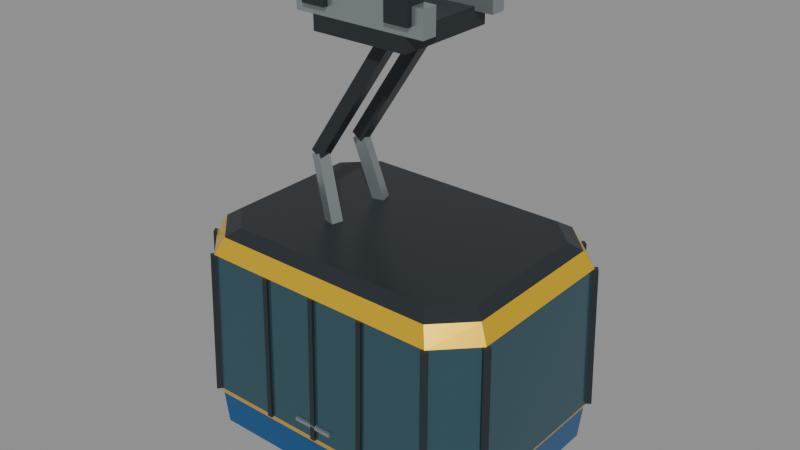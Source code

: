 # Source: Cabin.blend  (saved by Blender 4.5.90; exported with 4.5.12 LTS)
import bpy
from mathutils import Matrix  # noqa: F401  (used for matrix-valued properties, if any)

bpy.ops.wm.read_factory_settings(use_empty=True)
scene = bpy.context.scene
scene.name = 'Cabin'

# ---- collections
col_penkenbahn_cabin = bpy.data.collections.new('Penkenbahn cabin'); scene.collection.children.link(col_penkenbahn_cabin)

# ---- materials (node trees are filled in below, after node groups)
mat_anthracite = bpy.data.materials.new('Anthracite')
mat_anthracite.diffuse_color = (0.038, 0.048, 0.056, 1.0)
mat_cabin_blue = bpy.data.materials.new('Cabin blue')
mat_cabin_blue.diffuse_color = (0.014, 0.13, 0.36, 1.0)
mat_cabin_yellow = bpy.data.materials.new('Cabin yellow')
mat_cabin_yellow.diffuse_color = (0.95, 0.59, 0.015, 1.0)
mat_glazing = bpy.data.materials.new('Glazing')
mat_glazing.diffuse_color = (0.064, 0.15, 0.19, 1.0)
mat_steel = bpy.data.materials.new('Steel')
mat_steel.diffuse_color = (0.38, 0.43, 0.45, 1.0)

# ---- material node trees
mat_anthracite.use_nodes = True; mat_anthracite.node_tree.nodes.clear()
_N = mat_anthracite.node_tree.nodes; _L = mat_anthracite.node_tree.links
n0 = _N.new('ShaderNodeBsdfPrincipled'); n0.name = 'Principled BSDF'; n0.location = (-200, 100)
n0.inputs[0].default_value = (0.038, 0.048, 0.056, 1.0)
n0.inputs[1].default_value = 0.55
n0.inputs[2].default_value = 0.35
n1 = _N.new('ShaderNodeOutputMaterial'); n1.name = 'Material Output'; n1.location = (200, 100)
_L.new(n0.outputs[0], n1.inputs[0])
n1.is_active_output = True
mat_cabin_blue.use_nodes = True; mat_cabin_blue.node_tree.nodes.clear()
_N = mat_cabin_blue.node_tree.nodes; _L = mat_cabin_blue.node_tree.links
n0 = _N.new('ShaderNodeBsdfPrincipled'); n0.name = 'Principled BSDF'; n0.location = (-200, 100)
n0.inputs[0].default_value = (0.014, 0.13, 0.36, 1.0)
n0.inputs[1].default_value = 0.55
n0.inputs[2].default_value = 0.24
n1 = _N.new('ShaderNodeOutputMaterial'); n1.name = 'Material Output'; n1.location = (200, 100)
_L.new(n0.outputs[0], n1.inputs[0])
n1.is_active_output = True
mat_cabin_yellow.use_nodes = True; mat_cabin_yellow.node_tree.nodes.clear()
_N = mat_cabin_yellow.node_tree.nodes; _L = mat_cabin_yellow.node_tree.links
n0 = _N.new('ShaderNodeBsdfPrincipled'); n0.name = 'Principled BSDF'; n0.location = (-200, 100)
n0.inputs[0].default_value = (0.95, 0.59, 0.015, 1.0)
n0.inputs[1].default_value = 0.55
n0.inputs[2].default_value = 0.27
n1 = _N.new('ShaderNodeOutputMaterial'); n1.name = 'Material Output'; n1.location = (200, 100)
_L.new(n0.outputs[0], n1.inputs[0])
n1.is_active_output = True
mat_glazing.use_nodes = True; mat_glazing.node_tree.nodes.clear()
_N = mat_glazing.node_tree.nodes; _L = mat_glazing.node_tree.links
n0 = _N.new('ShaderNodeBsdfPrincipled'); n0.name = 'Principled BSDF'; n0.location = (-200, 100)
n0.inputs[0].default_value = (0.064, 0.15, 0.19, 1.0)
n0.inputs[1].default_value = 0.65
n0.inputs[2].default_value = 0.16
n1 = _N.new('ShaderNodeOutputMaterial'); n1.name = 'Material Output'; n1.location = (200, 100)
_L.new(n0.outputs[0], n1.inputs[0])
n1.is_active_output = True
mat_steel.use_nodes = True; mat_steel.node_tree.nodes.clear()
_N = mat_steel.node_tree.nodes; _L = mat_steel.node_tree.links
n0 = _N.new('ShaderNodeBsdfPrincipled'); n0.name = 'Principled BSDF'; n0.location = (-200, 100)
n0.inputs[0].default_value = (0.38, 0.43, 0.45, 1.0)
n0.inputs[1].default_value = 0.75
n0.inputs[2].default_value = 0.32
n1 = _N.new('ShaderNodeOutputMaterial'); n1.name = 'Material Output'; n1.location = (200, 100)
_L.new(n0.outputs[0], n1.inputs[0])
n1.is_active_output = True

# ---- meshes
me_anthracite_002 = bpy.data.meshes.new('Anthracite.002')
me_anthracite_002.from_pydata([(1.67, 0.84, -5.65), (1.303, 1.2, -5.65), (-1.303, 1.2, -5.65), (-1.67, 0.84, -5.65), (-1.67, -0.84, -5.65), (-1.303, -1.2, -5.65), (1.303, -1.2, -5.65), (1.67, -0.84, -5.65), (1.98, 1.043, -5.37), (1.544, 1.49, -5.37), (-1.544, 1.49, -5.37), (-1.98, 1.043, -5.37), (-1.98, -1.043, -5.37), (-1.544, -1.49, -5.37), (1.544, -1.49, -5.37), (1.98, -1.043, -5.37), (1.89, 0.98, -2.78), (1.474, 1.4, -2.78), (-1.474, 1.4, -2.78), (-1.89, 0.98, -2.78), (-1.89, -0.98, -2.78), (-1.474, -1.4, -2.78), (1.474, -1.4, -2.78), (1.89, -0.98, -2.78), (1.74, 0.868, -2.68), (1.357, 1.24, -2.68), (-1.357, 1.24, -2.68), (-1.74, 0.868, -2.68), (-1.74, -0.868, -2.68), (-1.357, -1.24, -2.68), (1.357, -1.24, -2.68), (1.74, -0.868, -2.68), (1.67, 0.84, -5.65), (1.303, 1.2, -5.65), (-1.303, 1.2, -5.65), (-1.67, 0.84, -5.65), (-1.67, -0.84, -5.65), (-1.303, -1.2, -5.65), (1.303, -1.2, -5.65), (1.67, -0.84, -5.65), (1.74, 0.868, -2.68), (1.357, 1.24, -2.68), (-1.357, 1.24, -2.68), (-1.74, 0.868, -2.68), (-1.74, -0.868, -2.68), (-1.357, -1.24, -2.68), (1.357, -1.24, -2.68), (1.74, -0.868, -2.68), (2.119, 1.075, -4.849), (2.07, 1.144, -4.849), (2.001, 1.095, -4.851), (2.05, 1.026, -4.851), (2.069, 1.04, -2.999), (2.02, 1.109, -2.999), (1.951, 1.06, -3.001), (2.0, 0.9908, -3.001), (1.666, 1.557, -4.849), (1.599, 1.61, -4.849), (1.547, 1.543, -4.851), (1.614, 1.49, -4.851), (1.627, 1.507, -2.999), (1.56, 1.56, -2.999), (1.508, 1.493, -3.001), (1.575, 1.44, -3.001), (-1.599, 1.61, -4.849), (-1.666, 1.557, -4.849), (-1.614, 1.49, -4.851), (-1.547, 1.543, -4.851), (-1.56, 1.56, -2.999), (-1.627, 1.507, -2.999), (-1.575, 1.44, -3.001), (-1.508, 1.493, -3.001), (-2.07, 1.144, -4.849), (-2.119, 1.075, -4.849), (-2.05, 1.026, -4.851), (-2.001, 1.095, -4.851), (-2.02, 1.109, -2.999), (-2.069, 1.04, -2.999), (-2.0, 0.9908, -3.001), (-1.951, 1.06, -3.001), (-2.119, -1.075, -4.849), (-2.07, -1.144, -4.849), (-2.001, -1.095, -4.851), (-2.05, -1.026, -4.851), (-2.069, -1.04, -2.999), (-2.02, -1.109, -2.999), (-1.951, -1.06, -3.001), (-2.0, -0.9908, -3.001), (-1.666, -1.557, -4.849), (-1.599, -1.61, -4.849), (-1.547, -1.543, -4.851), (-1.614, -1.49, -4.851), (-1.627, -1.507, -2.999), (-1.56, -1.56, -2.999), (-1.508, -1.493, -3.001), (-1.575, -1.44, -3.001), (1.599, -1.61, -4.849), (1.666, -1.557, -4.849), (1.614, -1.49, -4.851), (1.547, -1.543, -4.851), (1.56, -1.56, -2.999), (1.627, -1.507, -2.999), (1.575, -1.44, -3.001), (1.508, -1.493, -3.001), (2.07, -1.144, -4.849), (2.119, -1.075, -4.849), (2.05, -1.026, -4.851), (2.001, -1.095, -4.851), (2.02, -1.109, -2.999), (2.069, -1.04, -2.999), (2.0, -0.9908, -3.001), (1.951, -1.06, -3.001), (-0.7325, -1.582, -4.859), (-0.6675, -1.582, -4.859), (-0.6675, -1.518, -4.861), (-0.7325, -1.518, -4.861), (-0.7325, -1.532, -2.999), (-0.6675, -1.532, -2.999), (-0.6675, -1.468, -3.001), (-0.7325, -1.468, -3.001), (-0.0325, -1.582, -4.859), (0.0325, -1.582, -4.859), (0.0325, -1.518, -4.861), (-0.0325, -1.518, -4.861), (-0.0325, -1.532, -2.999), (0.0325, -1.532, -2.999), (0.0325, -1.468, -3.001), (-0.0325, -1.468, -3.001), (0.6675, -1.582, -4.859), (0.7325, -1.582, -4.859), (0.7325, -1.518, -4.861), (0.6675, -1.518, -4.861), (0.6675, -1.532, -2.999), (0.7325, -1.532, -2.999), (0.7325, -1.468, -3.001), (0.6675, -1.468, -3.001), (-0.9674, -0.2706, -1.856), (-0.9659, -0.4306, -1.856), (-0.8326, -0.4294, -1.944), (-0.8341, -0.2694, -1.944), (0.08261, -0.2606, -0.2757), (0.08414, -0.4206, -0.2757), (0.2174, -0.4194, -0.3643), (0.2159, -0.2594, -0.3643), (-0.715, -0.745, -0.015), (-0.405, -0.745, -0.015), (-0.405, -0.495, -0.015), (-0.715, -0.495, -0.015), (-0.715, -0.745, 0.275), (-0.405, -0.745, 0.275), (-0.405, -0.495, 0.275), (-0.715, -0.495, 0.275), (0.405, -0.745, -0.015), (0.715, -0.745, -0.015), (0.715, -0.495, -0.015), (0.405, -0.495, -0.015), (0.405, -0.745, 0.275), (0.715, -0.745, 0.275), (0.715, -0.495, 0.275), (0.405, -0.495, 0.275), (-0.6675, 1.582, -4.859), (-0.7325, 1.582, -4.859), (-0.7325, 1.518, -4.861), (-0.6675, 1.518, -4.861), (-0.6675, 1.532, -2.999), (-0.7325, 1.532, -2.999), (-0.7325, 1.468, -3.001), (-0.6675, 1.468, -3.001), (0.0325, 1.582, -4.859), (-0.0325, 1.582, -4.859), (-0.0325, 1.518, -4.861), (0.0325, 1.518, -4.861), (0.0325, 1.532, -2.999), (-0.0325, 1.532, -2.999), (-0.0325, 1.468, -3.001), (0.0325, 1.468, -3.001), (0.7325, 1.582, -4.859), (0.6675, 1.582, -4.859), (0.6675, 1.518, -4.861), (0.7325, 1.518, -4.861), (0.7325, 1.532, -2.999), (0.6675, 1.532, -2.999), (0.6675, 1.468, -3.001), (0.7325, 1.468, -3.001), (-0.9659, 0.4306, -1.856), (-0.9674, 0.2706, -1.856), (-0.8341, 0.2694, -1.944), (-0.8326, 0.4294, -1.944), (0.08414, 0.4206, -0.2757), (0.08261, 0.2606, -0.2757), (0.2159, 0.2594, -0.3643), (0.2174, 0.4194, -0.3643), (-0.715, 0.495, -0.015), (-0.405, 0.495, -0.015), (-0.405, 0.745, -0.015), (-0.715, 0.745, -0.015), (-0.715, 0.495, 0.275), (-0.405, 0.495, 0.275), (-0.405, 0.745, 0.275), (-0.715, 0.745, 0.275), (0.405, 0.495, -0.015), (0.715, 0.495, -0.015), (0.715, 0.745, -0.015), (0.405, 0.745, -0.015), (0.405, 0.495, 0.275), (0.715, 0.495, 0.275), (0.715, 0.745, 0.275), (0.405, 0.745, 0.275), (-0.625, -0.675, -0.32), (0.625, -0.675, -0.32), (0.625, 0.675, -0.32), (-0.625, 0.675, -0.32), (-0.625, -0.675, -0.08), (0.625, -0.675, -0.08), (0.625, 0.675, -0.08), (-0.625, 0.675, -0.08)], [], [(0, 1, 9, 8), (1, 2, 10, 9), (2, 3, 11, 10), (3, 4, 12, 11), (4, 5, 13, 12), (5, 6, 14, 13), (6, 7, 15, 14), (7, 0, 8, 15), (16, 17, 25, 24), (17, 18, 26, 25), (18, 19, 27, 26), (19, 20, 28, 27), (20, 21, 29, 28), (21, 22, 30, 29), (22, 23, 31, 30), (23, 16, 24, 31), (39, 38, 37, 36, 35, 34, 33, 32), (40, 41, 42, 43, 44, 45, 46, 47), (51, 50, 49, 48), (52, 53, 54, 55), (48, 49, 53, 52), (49, 50, 54, 53), (50, 51, 55, 54), (51, 48, 52, 55), (59, 58, 57, 56), (60, 61, 62, 63), (56, 57, 61, 60), (57, 58, 62, 61), (58, 59, 63, 62), (59, 56, 60, 63), (67, 66, 65, 64), (68, 69, 70, 71), (64, 65, 69, 68), (65, 66, 70, 69), (66, 67, 71, 70), (67, 64, 68, 71), (75, 74, 73, 72), (76, 77, 78, 79), (72, 73, 77, 76), (73, 74, 78, 77), (74, 75, 79, 78), (75, 72, 76, 79), (83, 82, 81, 80), (84, 85, 86, 87), (80, 81, 85, 84), (81, 82, 86, 85), (82, 83, 87, 86), (83, 80, 84, 87), (91, 90, 89, 88), (92, 93, 94, 95), (88, 89, 93, 92), (89, 90, 94, 93), (90, 91, 95, 94), (91, 88, 92, 95), (99, 98, 97, 96), (100, 101, 102, 103), (96, 97, 101, 100), (97, 98, 102, 101), (98, 99, 103, 102), (99, 96, 100, 103), (107, 106, 105, 104), (108, 109, 110, 111), (104, 105, 109, 108), (105, 106, 110, 109), (106, 107, 111, 110), (107, 104, 108, 111), (115, 114, 113, 112), (116, 117, 118, 119), (112, 113, 117, 116), (113, 114, 118, 117), (114, 115, 119, 118), (115, 112, 116, 119), (123, 122, 121, 120), (124, 125, 126, 127), (120, 121, 125, 124), (121, 122, 126, 125), (122, 123, 127, 126), (123, 120, 124, 127), (131, 130, 129, 128), (132, 133, 134, 135), (128, 129, 133, 132), (129, 130, 134, 133), (130, 131, 135, 134), (131, 128, 132, 135), (139, 138, 137, 136), (140, 141, 142, 143), (136, 137, 141, 140), (137, 138, 142, 141), (138, 139, 143, 142), (139, 136, 140, 143), (147, 146, 145, 144), (148, 149, 150, 151), (144, 145, 149, 148), (145, 146, 150, 149), (146, 147, 151, 150), (147, 144, 148, 151), (155, 154, 153, 152), (156, 157, 158, 159), (152, 153, 157, 156), (153, 154, 158, 157), (154, 155, 159, 158), (155, 152, 156, 159), (163, 162, 161, 160), (164, 165, 166, 167), (160, 161, 165, 164), (161, 162, 166, 165), (162, 163, 167, 166), (163, 160, 164, 167), (171, 170, 169, 168), (172, 173, 174, 175), (168, 169, 173, 172), (169, 170, 174, 173), (170, 171, 175, 174), (171, 168, 172, 175), (179, 178, 177, 176), (180, 181, 182, 183), (176, 177, 181, 180), (177, 178, 182, 181), (178, 179, 183, 182), (179, 176, 180, 183), (187, 186, 185, 184), (188, 189, 190, 191), (184, 185, 189, 188), (185, 186, 190, 189), (186, 187, 191, 190), (187, 184, 188, 191), (195, 194, 193, 192), (196, 197, 198, 199), (192, 193, 197, 196), (193, 194, 198, 197), (194, 195, 199, 198), (195, 192, 196, 199), (203, 202, 201, 200), (204, 205, 206, 207), (200, 201, 205, 204), (201, 202, 206, 205), (202, 203, 207, 206), (203, 200, 204, 207), (211, 210, 209, 208), (212, 213, 214, 215), (208, 209, 213, 212), (209, 210, 214, 213), (210, 211, 215, 214), (211, 208, 212, 215)])
me_anthracite_002.materials.append(mat_anthracite)
me_anthracite_002.update()
me_cabin_blue = bpy.data.meshes.new('Cabin blue')
me_cabin_blue.from_pydata([(1.98, 1.043, -5.37), (1.544, 1.49, -5.37), (-1.544, 1.49, -5.37), (-1.98, 1.043, -5.37), (-1.98, -1.043, -5.37), (-1.544, -1.49, -5.37), (1.544, -1.49, -5.37), (1.98, -1.043, -5.37), (2.02, 1.064, -4.94), (1.576, 1.52, -4.94), (-1.576, 1.52, -4.94), (-2.02, 1.064, -4.94), (-2.02, -1.064, -4.94), (-1.576, -1.52, -4.94), (1.576, -1.52, -4.94), (2.02, -1.064, -4.94)], [], [(0, 1, 9, 8), (1, 2, 10, 9), (2, 3, 11, 10), (3, 4, 12, 11), (4, 5, 13, 12), (5, 6, 14, 13), (6, 7, 15, 14), (7, 0, 8, 15)])
me_cabin_blue.materials.append(mat_cabin_blue)
me_cabin_blue.update()
me_cabin_yellow = bpy.data.meshes.new('Cabin yellow')
me_cabin_yellow.from_pydata([(2.02, 1.064, -4.94), (1.576, 1.52, -4.94), (-1.576, 1.52, -4.94), (-2.02, 1.064, -4.94), (-2.02, -1.064, -4.94), (-1.576, -1.52, -4.94), (1.576, -1.52, -4.94), (2.02, -1.064, -4.94), (2.06, 1.085, -4.85), (1.607, 1.55, -4.85), (-1.607, 1.55, -4.85), (-2.06, 1.085, -4.85), (-2.06, -1.085, -4.85), (-1.607, -1.55, -4.85), (1.607, -1.55, -4.85), (2.06, -1.085, -4.85), (2.01, 1.05, -3.0), (1.568, 1.5, -3.0), (-1.568, 1.5, -3.0), (-2.01, 1.05, -3.0), (-2.01, -1.05, -3.0), (-1.568, -1.5, -3.0), (1.568, -1.5, -3.0), (2.01, -1.05, -3.0), (1.89, 0.98, -2.78), (1.474, 1.4, -2.78), (-1.474, 1.4, -2.78), (-1.89, 0.98, -2.78), (-1.89, -0.98, -2.78), (-1.474, -1.4, -2.78), (1.474, -1.4, -2.78), (1.89, -0.98, -2.78)], [], [(0, 1, 9, 8), (1, 2, 10, 9), (2, 3, 11, 10), (3, 4, 12, 11), (4, 5, 13, 12), (5, 6, 14, 13), (6, 7, 15, 14), (7, 0, 8, 15), (16, 17, 25, 24), (17, 18, 26, 25), (18, 19, 27, 26), (19, 20, 28, 27), (20, 21, 29, 28), (21, 22, 30, 29), (22, 23, 31, 30), (23, 16, 24, 31)])
me_cabin_yellow.materials.append(mat_cabin_yellow)
me_cabin_yellow.update()
me_glazing_002 = bpy.data.meshes.new('Glazing.002')
me_glazing_002.from_pydata([(2.06, 1.085, -4.85), (1.607, 1.55, -4.85), (-1.607, 1.55, -4.85), (-2.06, 1.085, -4.85), (-2.06, -1.085, -4.85), (-1.607, -1.55, -4.85), (1.607, -1.55, -4.85), (2.06, -1.085, -4.85), (2.01, 1.05, -3.0), (1.568, 1.5, -3.0), (-1.568, 1.5, -3.0), (-2.01, 1.05, -3.0), (-2.01, -1.05, -3.0), (-1.568, -1.5, -3.0), (1.568, -1.5, -3.0), (2.01, -1.05, -3.0)], [], [(0, 1, 9, 8), (1, 2, 10, 9), (2, 3, 11, 10), (3, 4, 12, 11), (4, 5, 13, 12), (5, 6, 14, 13), (6, 7, 15, 14), (7, 0, 8, 15)])
me_glazing_002.materials.append(mat_glazing)
me_glazing_002.update()
me_steel_002 = bpy.data.meshes.new('Steel.002')
me_steel_002.from_pydata([(-0.26, -1.577, -4.702), (0.26, -1.577, -4.702), (0.26, -1.523, -4.702), (-0.26, -1.523, -4.702), (-0.26, -1.577, -4.657), (0.26, -1.577, -4.657), (0.26, -1.523, -4.657), (-0.26, -1.523, -4.657), (-0.6015, -0.5115, -2.677), (-0.5611, -0.367, -2.677), (-0.6985, -0.3285, -2.723), (-0.7389, -0.473, -2.723), (-0.8515, -0.4415, -1.877), (-0.8111, -0.297, -1.877), (-0.9485, -0.2585, -1.923), (-0.9889, -0.403, -1.923), (-0.86, -0.68, -0.13), (0.86, -0.68, -0.13), (0.86, -0.48, -0.13), (-0.86, -0.48, -0.13), (-0.86, -0.68, 0.19), (0.86, -0.68, 0.19), (0.86, -0.48, 0.19), (-0.86, -0.48, 0.19), (-0.26, 1.523, -4.702), (0.26, 1.523, -4.702), (0.26, 1.577, -4.702), (-0.26, 1.577, -4.702), (-0.26, 1.523, -4.657), (0.26, 1.523, -4.657), (0.26, 1.577, -4.657), (-0.26, 1.577, -4.657), (-0.5611, 0.367, -2.677), (-0.6015, 0.5115, -2.677), (-0.7389, 0.473, -2.723), (-0.6985, 0.3285, -2.723), (-0.8111, 0.297, -1.877), (-0.8515, 0.4415, -1.877), (-0.9889, 0.403, -1.923), (-0.9485, 0.2585, -1.923), (-0.86, 0.48, -0.13), (0.86, 0.48, -0.13), (0.86, 0.68, -0.13), (-0.86, 0.68, -0.13), (-0.86, 0.48, 0.19), (0.86, 0.48, 0.19), (0.86, 0.68, 0.19), (-0.86, 0.68, 0.19)], [], [(3, 2, 1, 0), (4, 5, 6, 7), (0, 1, 5, 4), (1, 2, 6, 5), (2, 3, 7, 6), (3, 0, 4, 7), (11, 10, 9, 8), (12, 13, 14, 15), (8, 9, 13, 12), (9, 10, 14, 13), (10, 11, 15, 14), (11, 8, 12, 15), (19, 18, 17, 16), (20, 21, 22, 23), (16, 17, 21, 20), (17, 18, 22, 21), (18, 19, 23, 22), (19, 16, 20, 23), (27, 26, 25, 24), (28, 29, 30, 31), (24, 25, 29, 28), (25, 26, 30, 29), (26, 27, 31, 30), (27, 24, 28, 31), (35, 34, 33, 32), (36, 37, 38, 39), (32, 33, 37, 36), (33, 34, 38, 37), (34, 35, 39, 38), (35, 32, 36, 39), (43, 42, 41, 40), (44, 45, 46, 47), (40, 41, 45, 44), (41, 42, 46, 45), (42, 43, 47, 46), (43, 40, 44, 47)])
me_steel_002.materials.append(mat_steel)
me_steel_002.update()

# ---- objects
ob_anthracite_002 = bpy.data.objects.new('Anthracite.002', me_anthracite_002)
ob_cabin_blue = bpy.data.objects.new('Cabin blue', me_cabin_blue)
ob_cabin_yellow = bpy.data.objects.new('Cabin yellow', me_cabin_yellow)
ob_glazing_002 = bpy.data.objects.new('Glazing.002', me_glazing_002)
ob_steel_002 = bpy.data.objects.new('Steel.002', me_steel_002)

# ---- transforms, parenting, visibility, modifiers, constraints
ob_anthracite_002.location = (0.0, 0.0, 0.0)
ob_cabin_blue.location = (0.0, 0.0, 0.0)
ob_cabin_yellow.location = (0.0, 0.0, 0.0)
ob_glazing_002.location = (0.0, 0.0, 0.0)
ob_steel_002.location = (0.0, 0.0, 0.0)

# ---- collection membership
col_penkenbahn_cabin.objects.link(ob_anthracite_002)
col_penkenbahn_cabin.objects.link(ob_cabin_blue)
col_penkenbahn_cabin.objects.link(ob_cabin_yellow)
col_penkenbahn_cabin.objects.link(ob_glazing_002)
col_penkenbahn_cabin.objects.link(ob_steel_002)

# ---- scene / render settings (as saved in the file)
scene.frame_start = 1; scene.frame_end = 250; scene.frame_set(1)
scene.render.engine = 'BLENDER_EEVEE_NEXT'
bpy.context.view_layer.update()

# ---- added for rendering (the .blend has no active camera and no usable light): camera, sun + grey world if the file has none
cam_auto = bpy.data.cameras.new('AutoCamera')
cam_auto.lens = 50.0
cam_auto.sensor_width = 36.0
cam_auto.clip_end = 1000.0
ob_auto_camera = bpy.data.objects.new('AutoCamera', cam_auto)
scene.collection.objects.link(ob_auto_camera)
ob_auto_camera.location = (7.36892, -8.84271, 3.20764)
ob_auto_camera.rotation_euler = (1.09748, -7.21219e-08, 0.694738)
scene.camera = ob_auto_camera
light_auto_sun = bpy.data.lights.new('AutoSun', 'SUN')
light_auto_sun.energy = 3.0
light_auto_sun.angle = 0.0523599
ob_auto_sun = bpy.data.objects.new('AutoSun', light_auto_sun)
scene.collection.objects.link(ob_auto_sun)
ob_auto_sun.rotation_euler = (0.872665, 0.174533, 0.523599)
if scene.world is None:
    world_auto = bpy.data.worlds.new('AutoWorld')
    world_auto.color = (0.3, 0.3, 0.3)
    scene.world = world_auto
bpy.context.view_layer.update()

